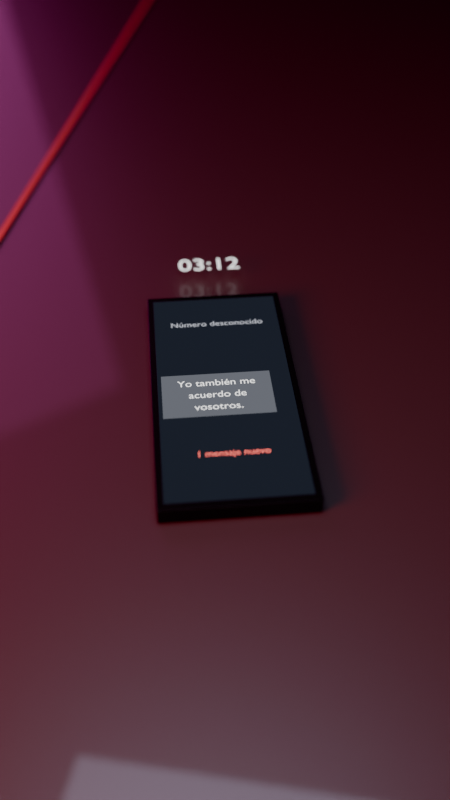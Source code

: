 # Source: inserto_movil.blend  (saved by Blender 5.3.31; exported with 4.5.12 LTS)
import bpy
from mathutils import Matrix  # noqa: F401  (used for matrix-valued properties, if any)

bpy.ops.wm.read_factory_settings(use_empty=True)
scene = bpy.context.scene
scene.name = 'Scene'

# ---- materials (node trees are filled in below, after node groups)
mat_cuero = bpy.data.materials.new('cuero')
mat_costura = bpy.data.materials.new('costura')
mat_carcasa = bpy.data.materials.new('carcasa')
mat_pantalla = bpy.data.materials.new('pantalla')
mat_burbuja = bpy.data.materials.new('burbuja')
mat_texto_blanco = bpy.data.materials.new('texto_blanco')
mat_texto_gris = bpy.data.materials.new('texto_gris')
mat_texto_rojo = bpy.data.materials.new('texto_rojo')

# ---- material node trees
mat_cuero.use_nodes = True; mat_cuero.node_tree.nodes.clear()
_N = mat_cuero.node_tree.nodes; _L = mat_cuero.node_tree.links
n0 = _N.new('ShaderNodeBsdfPrincipled'); n0.name = 'Principled BSDF'; n0.location = (0, 0)
n0.inputs[0].default_value = (0.035, 0.02, 0.018, 1.0)
n0.inputs[2].default_value = 0.45
n0.inputs[3].default_value = 1.45
n0.inputs[10].default_value = 0.005
n0.inputs[19].default_value = 0.3
n1 = _N.new('ShaderNodeOutputMaterial'); n1.name = 'Material Output'; n1.location = (200, 0)
_L.new(n0.outputs[0], n1.inputs[0])
n1.is_active_output = True
mat_costura.use_nodes = True; mat_costura.node_tree.nodes.clear()
_N = mat_costura.node_tree.nodes; _L = mat_costura.node_tree.links
n0 = _N.new('ShaderNodeBsdfPrincipled'); n0.name = 'Principled BSDF'; n0.location = (0, 0)
n0.inputs[0].default_value = (0.35, 0.05, 0.04, 1.0)
n0.inputs[2].default_value = 0.6
n0.inputs[3].default_value = 1.45
n0.inputs[10].default_value = 0.005
n1 = _N.new('ShaderNodeOutputMaterial'); n1.name = 'Material Output'; n1.location = (200, 0)
_L.new(n0.outputs[0], n1.inputs[0])
n1.is_active_output = True
mat_carcasa.use_nodes = True; mat_carcasa.node_tree.nodes.clear()
_N = mat_carcasa.node_tree.nodes; _L = mat_carcasa.node_tree.links
n0 = _N.new('ShaderNodeBsdfPrincipled'); n0.name = 'Principled BSDF'; n0.location = (0, 0)
n0.inputs[0].default_value = (0.01, 0.01, 0.012, 1.0)
n0.inputs[1].default_value = 0.6
n0.inputs[2].default_value = 0.25
n0.inputs[3].default_value = 1.45
n0.inputs[10].default_value = 0.005
n1 = _N.new('ShaderNodeOutputMaterial'); n1.name = 'Material Output'; n1.location = (200, 0)
_L.new(n0.outputs[0], n1.inputs[0])
n1.is_active_output = True
mat_pantalla.use_nodes = True; mat_pantalla.node_tree.nodes.clear()
_N = mat_pantalla.node_tree.nodes; _L = mat_pantalla.node_tree.links
n0 = _N.new('ShaderNodeEmission'); n0.name = 'Emission'; n0.location = (0, 0)
n0.inputs[0].default_value = (0.03, 0.035, 0.05, 1.0)
n0.inputs[1].default_value = 1.2
n1 = _N.new('ShaderNodeOutputMaterial'); n1.name = 'Material Output'; n1.location = (200, 0)
_L.new(n0.outputs[0], n1.inputs[0])
n1.is_active_output = True
mat_burbuja.use_nodes = True; mat_burbuja.node_tree.nodes.clear()
_N = mat_burbuja.node_tree.nodes; _L = mat_burbuja.node_tree.links
n0 = _N.new('ShaderNodeEmission'); n0.name = 'Emission'; n0.location = (0, 0)
n0.inputs[0].default_value = (0.16, 0.17, 0.2, 1.0)
n0.inputs[1].default_value = 1.6
n1 = _N.new('ShaderNodeOutputMaterial'); n1.name = 'Material Output'; n1.location = (200, 0)
_L.new(n0.outputs[0], n1.inputs[0])
n1.is_active_output = True
mat_texto_blanco.use_nodes = True; mat_texto_blanco.node_tree.nodes.clear()
_N = mat_texto_blanco.node_tree.nodes; _L = mat_texto_blanco.node_tree.links
n0 = _N.new('ShaderNodeEmission'); n0.name = 'Emission'; n0.location = (0, 0)
n0.inputs[1].default_value = 3.0
n1 = _N.new('ShaderNodeOutputMaterial'); n1.name = 'Material Output'; n1.location = (200, 0)
_L.new(n0.outputs[0], n1.inputs[0])
n1.is_active_output = True
mat_texto_gris.use_nodes = True; mat_texto_gris.node_tree.nodes.clear()
_N = mat_texto_gris.node_tree.nodes; _L = mat_texto_gris.node_tree.links
n0 = _N.new('ShaderNodeEmission'); n0.name = 'Emission'; n0.location = (0, 0)
n0.inputs[0].default_value = (0.6, 0.62, 0.7, 1.0)
n0.inputs[1].default_value = 2.0
n1 = _N.new('ShaderNodeOutputMaterial'); n1.name = 'Material Output'; n1.location = (200, 0)
_L.new(n0.outputs[0], n1.inputs[0])
n1.is_active_output = True
mat_texto_rojo.use_nodes = True; mat_texto_rojo.node_tree.nodes.clear()
_N = mat_texto_rojo.node_tree.nodes; _L = mat_texto_rojo.node_tree.links
n0 = _N.new('ShaderNodeEmission'); n0.name = 'Emission'; n0.location = (0, 0)
n0.inputs[0].default_value = (1.0, 0.15, 0.12, 1.0)
n0.inputs[1].default_value = 4.0
n1 = _N.new('ShaderNodeOutputMaterial'); n1.name = 'Material Output'; n1.location = (200, 0)
_L.new(n0.outputs[0], n1.inputs[0])
n1.is_active_output = True

# ---- world
world_mundo = bpy.data.worlds.new('mundo'); scene.world = world_mundo
world_mundo.use_nodes = True; world_mundo.node_tree.nodes.clear()
_N = world_mundo.node_tree.nodes; _L = world_mundo.node_tree.links
n0 = _N.new('ShaderNodeBackground'); n0.name = 'Background'; n0.location = (-200, 100)
n0.inputs[0].default_value = (0.012, 0.006, 0.02, 1.0)
n1 = _N.new('ShaderNodeOutputWorld'); n1.name = 'World Output'; n1.location = (200, 100)
_L.new(n0.outputs[0], n1.inputs[0])
n1.is_active_output = True

# ---- cameras
cam_cam = bpy.data.cameras.new('cam')
cam_cam.clip_start = 0.002
cam_cam.lens = 40.0
cam_cam.dof.use_dof = True

# ---- lights
light_area = bpy.data.lights.new('Area', 'AREA')
light_area.color = (0.7, 0.75, 1.0)
light_area.energy = 4.0
light_area.size = 0.3
light_area.size_y = 1.0
light_area_001 = bpy.data.lights.new('Area.001', 'AREA')
light_area_001.color = (1.0, 0.15, 0.7)
light_area_001.energy = 6.0
light_area_001.size = 0.8
light_area_001.size_y = 1.0
light_area_002 = bpy.data.lights.new('Area.002', 'AREA')
light_area_002.color = (1.0, 0.05, 0.03)
light_area_002.energy = 40.0
light_area_002.size = 0.4
light_area_002.size_y = 1.0
light_area_003 = bpy.data.lights.new('Area.003', 'AREA')
light_area_003.color = (0.05, 0.2, 1.0)
light_area_003.energy = 2.0
light_area_003.size = 0.4
light_area_003.size_y = 1.0

# ---- meshes
me_plane = bpy.data.meshes.new('Plane')
me_plane.from_pydata([(-1.0, -1.0, 0.0), (1.0, -1.0, 0.0), (-1.0, 1.0, 0.0), (1.0, 1.0, 0.0)], [], [(0, 1, 3, 2)])
_uv = me_plane.uv_layers.new(name='UVMap')
_uv.uv.foreach_set('vector', [0.0, 0.0, 1.0, 0.0, 1.0, 1.0, 0.0, 1.0])
me_plane.materials.append(mat_cuero)
me_plane.update()
me_cube = bpy.data.meshes.new('Cube')
me_cube.from_pydata([(-0.5, -0.5, -0.5), (-0.5, -0.5, 0.5), (-0.5, 0.5, -0.5), (-0.5, 0.5, 0.5), (0.5, -0.5, -0.5), (0.5, -0.5, 0.5), (0.5, 0.5, -0.5), (0.5, 0.5, 0.5)], [], [(0, 1, 3, 2), (2, 3, 7, 6), (6, 7, 5, 4), (4, 5, 1, 0), (2, 6, 4, 0), (7, 3, 1, 5)])
_uv = me_cube.uv_layers.new(name='UVMap')
_uv.uv.foreach_set('vector', [0.375, 0.0, 0.625, 0.0, 0.625, 0.25, 0.375, 0.25, 0.375, 0.25, 0.625, 0.25, 0.625, 0.5, 0.375, 0.5, 0.375, 0.5, 0.625, 0.5, 0.625, 0.75, 0.375, 0.75, 0.375, 0.75, 0.625, 0.75, 0.625, 1.0, 0.375, 1.0, 0.125, 0.5, 0.375, 0.5, 0.375, 0.75, 0.125, 0.75, 0.625, 0.5, 0.875, 0.5, 0.875, 0.75, 0.625, 0.75])
me_cube.materials.append(mat_costura)
me_cube.update()
me_cube_001 = bpy.data.meshes.new('Cube.001')
me_cube_001.from_pydata([(-0.5, -0.5, -0.5), (-0.5, -0.5, 0.5), (-0.5, 0.5, -0.5), (-0.5, 0.5, 0.5), (0.5, -0.5, -0.5), (0.5, -0.5, 0.5), (0.5, 0.5, -0.5), (0.5, 0.5, 0.5)], [], [(0, 1, 3, 2), (2, 3, 7, 6), (6, 7, 5, 4), (4, 5, 1, 0), (2, 6, 4, 0), (7, 3, 1, 5)])
_uv = me_cube_001.uv_layers.new(name='UVMap')
_uv.uv.foreach_set('vector', [0.375, 0.0, 0.625, 0.0, 0.625, 0.25, 0.375, 0.25, 0.375, 0.25, 0.625, 0.25, 0.625, 0.5, 0.375, 0.5, 0.375, 0.5, 0.625, 0.5, 0.625, 0.75, 0.375, 0.75, 0.375, 0.75, 0.625, 0.75, 0.625, 1.0, 0.375, 1.0, 0.125, 0.5, 0.375, 0.5, 0.375, 0.75, 0.125, 0.75, 0.625, 0.5, 0.875, 0.5, 0.875, 0.75, 0.625, 0.75])
me_cube_001.materials.append(mat_costura)
me_cube_001.update()
me_cube_002 = bpy.data.meshes.new('Cube.002')
me_cube_002.from_pydata([(-0.5, -0.5, -0.5), (-0.5, -0.5, 0.5), (-0.5, 0.5, -0.5), (-0.5, 0.5, 0.5), (0.5, -0.5, -0.5), (0.5, -0.5, 0.5), (0.5, 0.5, -0.5), (0.5, 0.5, 0.5)], [], [(0, 1, 3, 2), (2, 3, 7, 6), (6, 7, 5, 4), (4, 5, 1, 0), (2, 6, 4, 0), (7, 3, 1, 5)])
_uv = me_cube_002.uv_layers.new(name='UVMap')
_uv.uv.foreach_set('vector', [0.375, 0.0, 0.625, 0.0, 0.625, 0.25, 0.375, 0.25, 0.375, 0.25, 0.625, 0.25, 0.625, 0.5, 0.375, 0.5, 0.375, 0.5, 0.625, 0.5, 0.625, 0.75, 0.375, 0.75, 0.375, 0.75, 0.625, 0.75, 0.625, 1.0, 0.375, 1.0, 0.125, 0.5, 0.375, 0.5, 0.375, 0.75, 0.125, 0.75, 0.625, 0.5, 0.875, 0.5, 0.875, 0.75, 0.625, 0.75])
me_cube_002.materials.append(mat_carcasa)
me_cube_002.update()
me_plane_001 = bpy.data.meshes.new('Plane.001')
me_plane_001.from_pydata([(-0.5, -0.5, 0.0), (0.5, -0.5, 0.0), (-0.5, 0.5, 0.0), (0.5, 0.5, 0.0)], [], [(0, 1, 3, 2)])
_uv = me_plane_001.uv_layers.new(name='UVMap')
_uv.uv.foreach_set('vector', [0.0, 0.0, 1.0, 0.0, 1.0, 1.0, 0.0, 1.0])
me_plane_001.materials.append(mat_pantalla)
me_plane_001.update()
me_cube_003 = bpy.data.meshes.new('Cube.003')
me_cube_003.from_pydata([(-0.5, -0.5, -0.5), (-0.5, -0.5, 0.5), (-0.5, 0.5, -0.5), (-0.5, 0.5, 0.5), (0.5, -0.5, -0.5), (0.5, -0.5, 0.5), (0.5, 0.5, -0.5), (0.5, 0.5, 0.5)], [], [(0, 1, 3, 2), (2, 3, 7, 6), (6, 7, 5, 4), (4, 5, 1, 0), (2, 6, 4, 0), (7, 3, 1, 5)])
_uv = me_cube_003.uv_layers.new(name='UVMap')
_uv.uv.foreach_set('vector', [0.375, 0.0, 0.625, 0.0, 0.625, 0.25, 0.375, 0.25, 0.375, 0.25, 0.625, 0.25, 0.625, 0.5, 0.375, 0.5, 0.375, 0.5, 0.625, 0.5, 0.625, 0.75, 0.375, 0.75, 0.375, 0.75, 0.625, 0.75, 0.625, 1.0, 0.375, 1.0, 0.125, 0.5, 0.375, 0.5, 0.375, 0.75, 0.125, 0.75, 0.625, 0.5, 0.875, 0.5, 0.875, 0.75, 0.625, 0.75])
me_cube_003.materials.append(mat_burbuja)
me_cube_003.update()

# ---- curves / text
txt_txt_yo_tambi = bpy.data.curves.new('txt_Yo tambi', 'FONT')
txt_txt_yo_tambi.dimensions = '2D'
txt_txt_yo_tambi.body = 'Yo también me'
txt_txt_yo_tambi.materials.append(mat_texto_blanco)
txt_txt_yo_tambi.align_x = 'CENTER'
txt_txt_yo_tambi.align_y = 'CENTER'
txt_txt_yo_tambi.size = 0.0062
txt_txt_acuerdo = bpy.data.curves.new('txt_acuerdo ', 'FONT')
txt_txt_acuerdo.dimensions = '2D'
txt_txt_acuerdo.body = 'acuerdo de'
txt_txt_acuerdo.materials.append(mat_texto_blanco)
txt_txt_acuerdo.align_x = 'CENTER'
txt_txt_acuerdo.align_y = 'CENTER'
txt_txt_acuerdo.size = 0.0062
txt_txt_vosotros = bpy.data.curves.new('txt_vosotros', 'FONT')
txt_txt_vosotros.dimensions = '2D'
txt_txt_vosotros.body = 'vosotros.'
txt_txt_vosotros.materials.append(mat_texto_blanco)
txt_txt_vosotros.align_x = 'CENTER'
txt_txt_vosotros.align_y = 'CENTER'
txt_txt_vosotros.size = 0.0062
txt_txt_n_mero_d = bpy.data.curves.new('txt_Número d', 'FONT')
txt_txt_n_mero_d.dimensions = '2D'
txt_txt_n_mero_d.body = 'Número desconocido'
txt_txt_n_mero_d.materials.append(mat_texto_gris)
txt_txt_n_mero_d.align_x = 'CENTER'
txt_txt_n_mero_d.align_y = 'CENTER'
txt_txt_n_mero_d.size = 0.0055
txt_txt_03_12 = bpy.data.curves.new('txt_03:12', 'FONT')
txt_txt_03_12.dimensions = '2D'
txt_txt_03_12.body = '03:12'
txt_txt_03_12.materials.append(mat_texto_blanco)
txt_txt_03_12.align_x = 'CENTER'
txt_txt_03_12.align_y = 'CENTER'
txt_txt_03_12.size = 0.016
txt_txt_1_mensaj = bpy.data.curves.new('txt_1 mensaj', 'FONT')
txt_txt_1_mensaj.dimensions = '2D'
txt_txt_1_mensaj.body = '1 mensaje nuevo'
txt_txt_1_mensaj.materials.append(mat_texto_rojo)
txt_txt_1_mensaj.align_x = 'CENTER'
txt_txt_1_mensaj.align_y = 'CENTER'
txt_txt_1_mensaj.size = 0.005

# ---- objects
ob_plane = bpy.data.objects.new('Plane', me_plane)
ob_cube = bpy.data.objects.new('Cube', me_cube)
ob_cube_001 = bpy.data.objects.new('Cube.001', me_cube_001)
ob_movil = bpy.data.objects.new('movil', None)
ob_cube_002 = bpy.data.objects.new('Cube.002', me_cube_002)
ob_plane_001 = bpy.data.objects.new('Plane.001', me_plane_001)
ob_cube_003 = bpy.data.objects.new('Cube.003', me_cube_003)
ob_txt_yo_tambi = bpy.data.objects.new('txt_Yo tambi', txt_txt_yo_tambi)
ob_txt_acuerdo = bpy.data.objects.new('txt_acuerdo ', txt_txt_acuerdo)
ob_txt_vosotros = bpy.data.objects.new('txt_vosotros', txt_txt_vosotros)
ob_txt_n_mero_d = bpy.data.objects.new('txt_Número d', txt_txt_n_mero_d)
ob_txt_03_12 = bpy.data.objects.new('txt_03:12', txt_txt_03_12)
ob_txt_1_mensaj = bpy.data.objects.new('txt_1 mensaj', txt_txt_1_mensaj)
ob_luz_pantalla = bpy.data.objects.new('luz_pantalla', light_area)
ob_neon = bpy.data.objects.new('neon', light_area_001)
ob_sirena_roja = bpy.data.objects.new('sirena_roja', light_area_002)
ob_sirena_azul = bpy.data.objects.new('sirena_azul', light_area_003)
ob_cam = bpy.data.objects.new('cam', cam_cam)
ob_objetivo = bpy.data.objects.new('objetivo', None)

# ---- transforms, parenting, visibility, modifiers, constraints
ob_plane.location = (0.0, 0.0, 0.0)
ob_cube.location = (-0.16, 0.0, 0.001)
ob_cube.scale = (0.004, 1.5, 0.002)
ob_cube_001.location = (0.16, 0.0, 0.001)
ob_cube_001.scale = (0.004, 1.5, 0.002)
ob_movil.location = (0.0, 0.0, 0.0)
ob_movil.rotation_euler = (0.0, 0.0, 0.2443)
ob_cube_002.parent = ob_movil
ob_cube_002.location = (0.0, 0.0, 0.0045)
ob_cube_002.scale = (0.072, 0.152, 0.008)
_m = ob_cube_002.modifiers.new('b', 'BEVEL')
_m.width = 0.006
_m.width_pct = 0.006
_m.segments = 6
ob_plane_001.parent = ob_movil
ob_plane_001.location = (0.0, 0.0, 0.0087)
ob_plane_001.scale = (0.066, 0.145, 1.0)
ob_cube_003.parent = ob_movil
ob_cube_003.location = (-0.004, -0.005, 0.0089)
ob_cube_003.scale = (0.054, 0.03, 0.0002)
_m = ob_cube_003.modifiers.new('b', 'BEVEL')
_m.width = 0.004
_m.width_pct = 0.004
_m.segments = 4
ob_txt_yo_tambi.parent = ob_movil
ob_txt_yo_tambi.location = (-0.004, 0.003, 0.0092)
ob_txt_acuerdo.parent = ob_movil
ob_txt_acuerdo.location = (-0.004, -0.0055, 0.0092)
ob_txt_vosotros.parent = ob_movil
ob_txt_vosotros.location = (-0.004, -0.014, 0.0092)
ob_txt_n_mero_d.parent = ob_movil
ob_txt_n_mero_d.location = (0.0, 0.05, 0.0092)
ob_txt_03_12.parent = ob_movil
ob_txt_03_12.location = (0.0, 0.105, 0.0092)
ob_txt_1_mensaj.parent = ob_movil
ob_txt_1_mensaj.location = (0.0, -0.045, 0.0092)
ob_luz_pantalla.location = (0.0, -0.1, 0.5)
_c = ob_luz_pantalla.constraints.new('TRACK_TO'); _c.name = 'Track To'
_c.target = ob_movil
ob_neon.location = (-0.8, 0.9, 0.6)
_c = ob_neon.constraints.new('TRACK_TO'); _c.name = 'Track To'
_c.target = ob_movil
ob_sirena_roja.location = (-0.6, -0.6, 0.4)
_c = ob_sirena_roja.constraints.new('TRACK_TO'); _c.name = 'Track To'
_c.target = ob_movil
ob_sirena_azul.location = (0.6, -0.6, 0.4)
_c = ob_sirena_azul.constraints.new('TRACK_TO'); _c.name = 'Track To'
_c.target = ob_movil
ob_cam.location = (0.05, -0.32, 0.3)
_c = ob_cam.constraints.new('TRACK_TO'); _c.name = 'Track To'
_c.target = ob_objetivo
ob_objetivo.location = (0.0, 0.0, 0.0)
cam_cam.dof.focus_object = ob_objetivo

# ---- collection membership
scene.collection.objects.link(ob_plane)
scene.collection.objects.link(ob_cube)
scene.collection.objects.link(ob_cube_001)
scene.collection.objects.link(ob_movil)
scene.collection.objects.link(ob_cube_002)
scene.collection.objects.link(ob_plane_001)
scene.collection.objects.link(ob_cube_003)
scene.collection.objects.link(ob_txt_yo_tambi)
scene.collection.objects.link(ob_txt_acuerdo)
scene.collection.objects.link(ob_txt_vosotros)
scene.collection.objects.link(ob_txt_n_mero_d)
scene.collection.objects.link(ob_txt_03_12)
scene.collection.objects.link(ob_txt_1_mensaj)
scene.collection.objects.link(ob_luz_pantalla)
scene.collection.objects.link(ob_neon)
scene.collection.objects.link(ob_sirena_roja)
scene.collection.objects.link(ob_sirena_azul)
scene.collection.objects.link(ob_cam)
scene.collection.objects.link(ob_objetivo)

# ---- scene / render settings (as saved in the file)
scene.camera = ob_cam
scene.frame_start = 1; scene.frame_end = 60; scene.frame_set(1)
scene.render.engine = 'CYCLES'
scene.render.resolution_x = 540
scene.render.resolution_y = 960
scene.render.use_motion_blur = True
scene.render.use_placeholder = True
scene.render.use_overwrite = False
scene.render.bake_bias = 0.0
scene.render.bake_samples = 0
scene.render.use_persistent_data = True
scene.cycles.samples = 16
scene.cycles.adaptive_threshold = 0.03
scene.cycles.caustics_reflective = False
scene.cycles.caustics_refractive = False
scene.cycles.max_bounces = 6
scene.cycles.diffuse_bounces = 2
scene.cycles.glossy_bounces = 3
scene.cycles.transmission_bounces = 4
scene.cycles.transparent_max_bounces = 12
scene.cycles.volume_step_rate = 2.0
scene.cycles.volume_max_steps = 256
scene.cycles.use_animated_seed = True
scene.cycles.sample_clamp_indirect = 6.0
scene.eevee.use_volume_custom_range = False
scene.eevee.fast_gi_thickness_near = 0.1
scene.eevee.fast_gi_thickness_far = 0.0
scene.eevee.ray_tracing_options.screen_trace_thickness = 0.1
scene.view_settings.look = 'AgX - Punchy'
bpy.context.view_layer.update()
